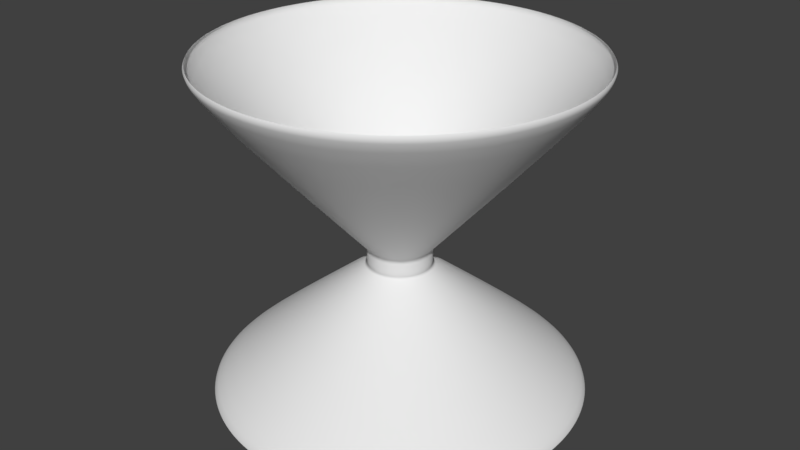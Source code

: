 # Source: Jigger.blend  (saved by Blender 2.79.0; exported with 4.5.12 LTS)
import bpy
from mathutils import Matrix  # noqa: F401  (used for matrix-valued properties, if any)

bpy.ops.wm.read_factory_settings(use_empty=True)
scene = bpy.context.scene
scene.name = 'Scene'

# ---- collections
col_collection_1 = bpy.data.collections.new('Collection 1'); scene.collection.children.link(col_collection_1)

# ---- world
world_world = bpy.data.worlds.new('World'); scene.world = world_world
world_world.color = (0.05088, 0.05088, 0.05088)
world_world.use_sun_shadow = False
world_world.sun_shadow_jitter_overblur = 0.0
world_world.cycles.sampling_method = 'MANUAL'

# ---- meshes
me_circle = bpy.data.meshes.new('Circle')
me_circle.from_pydata([(0.0, 1.0, 0.0), (-0.1951, 0.9808, 0.0), (-0.3827, 0.9239, 0.0), (-0.5556, 0.8315, 0.0), (-0.7071, 0.7071, 0.0), (-0.8315, 0.5556, 0.0), (-0.9239, 0.3827, 0.0), (-0.9808, 0.1951, 0.0), (-1.0, 7.55e-08, 0.0), (-0.9808, -0.1951, 0.0), (-0.9239, -0.3827, 0.0), (-0.8315, -0.5556, 0.0), (-0.7071, -0.7071, 0.0), (-0.5556, -0.8315, 0.0), (-0.3827, -0.9239, 0.0), (-0.1951, -0.9808, 0.0), (3.258e-07, -1.0, 0.0), (0.1951, -0.9808, 0.0), (0.3827, -0.9239, 0.0), (0.5556, -0.8315, 0.0), (0.7071, -0.7071, 0.0), (0.8315, -0.5556, 0.0), (0.9239, -0.3827, 0.0), (0.9808, -0.1951, 0.0), (1.0, 9.656e-07, 0.0), (0.9808, 0.1951, 0.0), (0.9239, 0.3827, 0.0), (0.8315, 0.5556, 0.0), (0.7071, 0.7071, 0.0), (0.5556, 0.8315, 0.0), (0.3827, 0.9239, 0.0), (0.1951, 0.9808, 0.0), (-9.844e-08, 0.171, 0.7), (-0.03337, 0.1677, 0.7), (-0.06545, 0.158, 0.7), (-0.09502, 0.1422, 0.7), (-0.1209, 0.1209, 0.7), (-0.1422, 0.09502, 0.7), (-0.158, 0.06545, 0.7), (-0.1677, 0.03337, 0.7), (-0.171, 2.492e-07, 0.7), (-0.1677, -0.03337, 0.7), (-0.158, -0.06545, 0.7), (-0.1422, -0.09502, 0.7), (-0.1209, -0.1209, 0.7), (-0.09502, -0.1422, 0.7), (-0.06545, -0.158, 0.7), (-0.03337, -0.1677, 0.7), (-4.271e-08, -0.171, 0.7), (0.03337, -0.1677, 0.7), (0.06545, -0.158, 0.7), (0.09502, -0.1422, 0.7), (0.1209, -0.1209, 0.7), (0.1422, -0.09502, 0.7), (0.158, -0.06545, 0.7), (0.1677, -0.03337, 0.7), (0.171, 4.014e-07, 0.7), (0.1677, 0.03337, 0.7), (0.158, 0.06545, 0.7), (0.1422, 0.09502, 0.7), (0.1209, 0.1209, 0.7), (0.09502, 0.1422, 0.7), (0.06545, 0.158, 0.7), (0.03337, 0.1677, 0.7), (-9.844e-08, 0.171, 0.7909), (-0.03337, 0.1677, 0.7909), (-0.06545, 0.158, 0.7909), (-0.09502, 0.1422, 0.7909), (-0.1209, 0.1209, 0.7909), (-0.1422, 0.09502, 0.7909), (-0.158, 0.06545, 0.7909), (-0.1677, 0.03337, 0.7909), (-0.171, 2.492e-07, 0.7909), (-0.1677, -0.03337, 0.7909), (-0.158, -0.06545, 0.7909), (-0.1422, -0.09502, 0.7909), (-0.1209, -0.1209, 0.7909), (-0.09502, -0.1422, 0.7909), (-0.06545, -0.158, 0.7909), (-0.03337, -0.1677, 0.7909), (-4.271e-08, -0.171, 0.7909), (0.03337, -0.1677, 0.7909), (0.06545, -0.158, 0.7909), (0.09502, -0.1422, 0.7909), (0.1209, -0.1209, 0.7909), (0.1422, -0.09502, 0.7909), (0.158, -0.06545, 0.7909), (0.1677, -0.03337, 0.7909), (0.171, 4.014e-07, 0.7909), (0.1677, 0.03337, 0.7909), (0.158, 0.06545, 0.7909), (0.1422, 0.09502, 0.7909), (0.1209, 0.1209, 0.7909), (0.09502, 0.1422, 0.7909), (0.06545, 0.158, 0.7909), (0.03337, 0.1677, 0.7909), (-4.912e-08, 1.009, 1.806), (-0.1969, 0.9897, 1.806), (-0.3862, 0.9323, 1.806), (-0.5606, 0.839, 1.806), (-0.7135, 0.7135, 1.806), (-0.839, 0.5606, 1.806), (-0.9323, 0.3862, 1.806), (-0.9897, 0.1969, 1.806), (-1.009, 7.36e-08, 1.806), (-0.9897, -0.1969, 1.806), (-0.9323, -0.3862, 1.806), (-0.839, -0.5606, 1.806), (-0.7135, -0.7135, 1.806), (-0.5606, -0.839, 1.806), (-0.3862, -0.9323, 1.806), (-0.1969, -0.9897, 1.806), (2.797e-07, -1.009, 1.806), (0.1969, -0.9897, 1.806), (0.3862, -0.9323, 1.806), (0.5606, -0.839, 1.806), (0.7135, -0.7135, 1.806), (0.839, -0.5606, 1.806), (0.9323, -0.3862, 1.806), (0.9897, -0.1969, 1.806), (1.009, 9.718e-07, 1.806), (0.9897, 0.1969, 1.806), (0.9323, 0.3862, 1.806), (0.839, 0.5606, 1.806), (0.7135, 0.7135, 1.806), (0.5606, 0.839, 1.806), (0.3862, 0.9323, 1.806), (0.1969, 0.9897, 1.806), (1.045, 9.946e-07, 1.77), (1.025, 0.2038, 1.77), (-0.8687, -0.5804, 1.77), (-0.7388, -0.7388, 1.77), (0.9653, 0.3998, 1.77), (-0.5804, -0.8687, 1.77), (0.8687, 0.5804, 1.77), (-0.3998, -0.9653, 1.77), (-4.406e-08, 1.045, 1.77), (-0.2038, 1.025, 1.77), (0.7388, 0.7388, 1.77), (-0.2038, -1.025, 1.77), (-0.3998, 0.9653, 1.77), (0.5804, 0.8687, 1.77), (2.964e-07, -1.045, 1.77), (-0.5804, 0.8687, 1.77), (0.3998, 0.9653, 1.77), (0.2038, -1.025, 1.77), (-0.7388, 0.7388, 1.77), (0.2038, 1.025, 1.77), (0.3998, -0.9653, 1.77), (-0.8687, 0.5804, 1.77), (0.5804, -0.8687, 1.77), (-0.9653, 0.3998, 1.77), (0.7388, -0.7388, 1.77), (-1.025, 0.2038, 1.77), (0.8687, -0.5804, 1.77), (-1.045, 6.469e-08, 1.77), (0.9653, -0.3998, 1.77), (-1.025, -0.2038, 1.77), (1.025, -0.2038, 1.77), (-0.9653, -0.3998, 1.77), (-0.5492, -0.8219, 0.05466), (-0.3783, -0.9132, 0.05466), (-2.614e-09, 0.9885, 0.05466), (-0.1928, 0.9695, 0.05466), (0.8219, 0.5492, 0.05466), (0.699, 0.699, 0.05466), (-0.1928, -0.9695, 0.05466), (-0.3783, 0.9132, 0.05466), (0.5492, 0.8219, 0.05466), (3.195e-07, -0.9885, 0.05466), (-0.5492, 0.8219, 0.05466), (0.3783, 0.9132, 0.05466), (0.1928, -0.9695, 0.05466), (-0.699, 0.699, 0.05466), (0.1928, 0.9695, 0.05466), (0.3783, -0.9132, 0.05466), (-0.8219, 0.5492, 0.05466), (0.5492, -0.8219, 0.05466), (-0.9132, 0.3783, 0.05466), (0.699, -0.699, 0.05466), (-0.9695, 0.1928, 0.05466), (0.8219, -0.5492, 0.05466), (-0.9885, 7.712e-08, 0.05466), (0.9132, -0.3783, 0.05466), (-0.9695, -0.1928, 0.05466), (0.9695, -0.1928, 0.05466), (-0.9132, -0.3783, 0.05466), (0.9885, 9.57e-07, 0.05466), (-0.8219, -0.5492, 0.05466), (0.9695, 0.1928, 0.05466), (-0.699, -0.699, 0.05466), (0.9132, 0.3783, 0.05466), (0.2088, 0.04153, 0.8377), (-0.1505, -0.1505, 0.8377), (0.1967, 0.08147, 0.8377), (-0.1183, -0.177, 0.8377), (0.177, 0.1183, 0.8377), (-0.08147, -0.1967, 0.8377), (-0.04153, 0.2088, 0.8377), (0.1505, 0.1505, 0.8377), (-0.04153, -0.2088, 0.8377), (-0.08147, 0.1967, 0.8377), (0.1183, 0.177, 0.8377), (-2.646e-08, -0.2129, 0.8377), (-0.1183, 0.177, 0.8377), (0.08147, 0.1967, 0.8377), (0.04153, -0.2088, 0.8377), (-0.1505, 0.1505, 0.8377), (0.04153, 0.2088, 0.8377), (0.08147, -0.1967, 0.8377), (-0.177, 0.1183, 0.8377), (0.1183, -0.177, 0.8377), (-0.1967, 0.08147, 0.8377), (0.1505, -0.1505, 0.8377), (-0.2088, 0.04153, 0.8377), (0.177, -0.1183, 0.8377), (-0.2129, 2.403e-07, 0.8377), (0.1967, -0.08147, 0.8377), (-0.2088, -0.04153, 0.8377), (0.2088, -0.04153, 0.8377), (-0.1967, -0.08147, 0.8377), (0.2129, 4.298e-07, 0.8377), (-0.177, -0.1183, 0.8377), (-9.583e-08, 0.2129, 0.8377), (-0.121, -0.1811, 0.663), (-9.295e-08, 0.2178, 0.663), (0.1811, 0.121, 0.663), (-0.08337, -0.2013, 0.663), (-0.0425, 0.2137, 0.663), (0.154, 0.154, 0.663), (-0.0425, -0.2137, 0.663), (-0.08337, 0.2013, 0.663), (0.121, 0.1811, 0.663), (-2.196e-08, -0.2178, 0.663), (-0.121, 0.1811, 0.663), (0.08337, 0.2013, 0.663), (0.0425, -0.2137, 0.663), (-0.154, 0.154, 0.663), (0.0425, 0.2137, 0.663), (0.08337, -0.2013, 0.663), (-0.1811, 0.121, 0.663), (0.121, -0.1811, 0.663), (-0.2013, 0.08337, 0.663), (0.154, -0.154, 0.663), (-0.2137, 0.0425, 0.663), (0.1811, -0.121, 0.663), (-0.2178, 2.393e-07, 0.663), (0.2013, -0.08337, 0.663), (-0.2137, -0.0425, 0.663), (0.2137, -0.0425, 0.663), (-0.2013, -0.08337, 0.663), (0.2178, 4.332e-07, 0.663), (-0.1811, -0.121, 0.663), (0.2137, 0.0425, 0.663), (-0.154, -0.154, 0.663), (0.2013, 0.08337, 0.663)], [], [(227, 224, 45, 46), (228, 225, 32, 33), (229, 226, 59, 60), (230, 227, 46, 47), (231, 228, 33, 34), (232, 229, 60, 61), (233, 230, 47, 48), (234, 231, 34, 35), (235, 232, 61, 62), (236, 233, 48, 49), (237, 234, 35, 36), (238, 235, 62, 63), (239, 236, 49, 50), (240, 237, 36, 37), (225, 238, 63, 32), (241, 239, 50, 51), (242, 240, 37, 38), (243, 241, 51, 52), (244, 242, 38, 39), (245, 243, 52, 53), (246, 244, 39, 40), (247, 245, 53, 54), (248, 246, 40, 41), (249, 247, 54, 55), (250, 248, 41, 42), (251, 249, 55, 56), (252, 250, 42, 43), (253, 251, 56, 57), (254, 252, 43, 44), (255, 253, 57, 58), (224, 254, 44, 45), (226, 255, 58, 59), (54, 53, 85, 86), (41, 40, 72, 73), (55, 54, 86, 87), (42, 41, 73, 74), (56, 55, 87, 88), (43, 42, 74, 75), (57, 56, 88, 89), (44, 43, 75, 76), (58, 57, 89, 90), (45, 44, 76, 77), (59, 58, 90, 91), (46, 45, 77, 78), (33, 32, 64, 65), (60, 59, 91, 92), (47, 46, 78, 79), (34, 33, 65, 66), (61, 60, 92, 93), (48, 47, 79, 80), (35, 34, 66, 67), (62, 61, 93, 94), (49, 48, 80, 81), (36, 35, 67, 68), (63, 62, 94, 95), (50, 49, 81, 82), (37, 36, 68, 69), (32, 63, 95, 64), (51, 50, 82, 83), (38, 37, 69, 70), (52, 51, 83, 84), (39, 38, 70, 71), (53, 52, 84, 85), (40, 39, 71, 72), (129, 128, 120, 121), (131, 130, 107, 108), (132, 129, 121, 122), (133, 131, 108, 109), (134, 132, 122, 123), (135, 133, 109, 110), (137, 136, 96, 97), (138, 134, 123, 124), (139, 135, 110, 111), (140, 137, 97, 98), (141, 138, 124, 125), (142, 139, 111, 112), (143, 140, 98, 99), (144, 141, 125, 126), (145, 142, 112, 113), (146, 143, 99, 100), (147, 144, 126, 127), (148, 145, 113, 114), (149, 146, 100, 101), (136, 147, 127, 96), (150, 148, 114, 115), (151, 149, 101, 102), (152, 150, 115, 116), (153, 151, 102, 103), (154, 152, 116, 117), (155, 153, 103, 104), (156, 154, 117, 118), (157, 155, 104, 105), (158, 156, 118, 119), (159, 157, 105, 106), (128, 158, 119, 120), (130, 159, 106, 107), (222, 220, 159, 130), (221, 219, 158, 128), (220, 218, 157, 159), (219, 217, 156, 158), (218, 216, 155, 157), (217, 215, 154, 156), (216, 214, 153, 155), (215, 213, 152, 154), (214, 212, 151, 153), (213, 211, 150, 152), (212, 210, 149, 151), (211, 209, 148, 150), (223, 208, 147, 136), (210, 207, 146, 149), (209, 206, 145, 148), (208, 205, 144, 147), (207, 204, 143, 146), (206, 203, 142, 145), (205, 202, 141, 144), (204, 201, 140, 143), (203, 200, 139, 142), (202, 199, 138, 141), (201, 198, 137, 140), (200, 197, 135, 139), (199, 196, 134, 138), (198, 223, 136, 137), (197, 195, 133, 135), (196, 194, 132, 134), (195, 193, 131, 133), (194, 192, 129, 132), (193, 222, 130, 131), (192, 221, 128, 129), (27, 26, 191, 164), (13, 12, 190, 160), (26, 25, 189, 191), (12, 11, 188, 190), (25, 24, 187, 189), (11, 10, 186, 188), (24, 23, 185, 187), (10, 9, 184, 186), (23, 22, 183, 185), (9, 8, 182, 184), (22, 21, 181, 183), (8, 7, 180, 182), (21, 20, 179, 181), (7, 6, 178, 180), (20, 19, 177, 179), (6, 5, 176, 178), (19, 18, 175, 177), (0, 31, 174, 162), (5, 4, 173, 176), (18, 17, 172, 175), (31, 30, 171, 174), (4, 3, 170, 173), (17, 16, 169, 172), (30, 29, 168, 171), (3, 2, 167, 170), (16, 15, 166, 169), (29, 28, 165, 168), (2, 1, 163, 167), (15, 14, 161, 166), (28, 27, 164, 165), (1, 0, 162, 163), (14, 13, 160, 161), (65, 66, 67, 68, 69, 70, 71, 72, 73, 74, 75, 76, 77, 78, 79, 80, 81, 82, 83, 84, 85, 86, 87, 88, 89, 90, 91, 92, 93, 94, 95, 64), (33, 34, 35, 36, 37, 38, 39, 40, 41, 42, 43, 44, 45, 46, 47, 48, 49, 50, 51, 52, 53, 54, 55, 56, 57, 58, 59, 60, 61, 62, 63, 32), (89, 88, 221, 192), (76, 75, 222, 193), (90, 89, 192, 194), (77, 76, 193, 195), (91, 90, 194, 196), (78, 77, 195, 197), (65, 64, 223, 198), (92, 91, 196, 199), (79, 78, 197, 200), (66, 65, 198, 201), (93, 92, 199, 202), (80, 79, 200, 203), (67, 66, 201, 204), (94, 93, 202, 205), (81, 80, 203, 206), (68, 67, 204, 207), (95, 94, 205, 208), (82, 81, 206, 209), (69, 68, 207, 210), (64, 95, 208, 223), (83, 82, 209, 211), (70, 69, 210, 212), (84, 83, 211, 213), (71, 70, 212, 214), (85, 84, 213, 215), (72, 71, 214, 216), (86, 85, 215, 217), (73, 72, 216, 218), (87, 86, 217, 219), (74, 73, 218, 220), (88, 87, 219, 221), (75, 74, 220, 222), (164, 191, 255, 226), (160, 190, 254, 224), (191, 189, 253, 255), (190, 188, 252, 254), (189, 187, 251, 253), (188, 186, 250, 252), (187, 185, 249, 251), (186, 184, 248, 250), (185, 183, 247, 249), (184, 182, 246, 248), (183, 181, 245, 247), (182, 180, 244, 246), (181, 179, 243, 245), (180, 178, 242, 244), (179, 177, 241, 243), (178, 176, 240, 242), (177, 175, 239, 241), (162, 174, 238, 225), (176, 173, 237, 240), (175, 172, 236, 239), (174, 171, 235, 238), (173, 170, 234, 237), (172, 169, 233, 236), (171, 168, 232, 235), (170, 167, 231, 234), (169, 166, 230, 233), (168, 165, 229, 232), (167, 163, 228, 231), (166, 161, 227, 230), (165, 164, 226, 229), (163, 162, 225, 228), (161, 160, 224, 227)])
me_circle.polygons.foreach_set('use_smooth', [True] * 226)
me_circle.use_remesh_preserve_volume = False
me_circle.use_remesh_preserve_attributes = False
me_circle.use_mirror_vertex_groups = False
me_circle.update()

# ---- objects
ob_circle = bpy.data.objects.new('Circle', me_circle)

# ---- transforms, parenting, visibility, modifiers, constraints
ob_circle.location = (0.0, 0.0, 0.0)
ob_circle.lineart.crease_threshold = 0.0
_m = ob_circle.modifiers.new('Subsurf', 'SUBSURF')
_m.uv_smooth = 'PRESERVE_CORNERS'
_m.quality = 2
_m.show_only_control_edges = False

# ---- collection membership
col_collection_1.objects.link(ob_circle)

# ---- scene / render settings (as saved in the file)
scene.frame_start = 1; scene.frame_end = 250; scene.frame_set(1)
scene.render.engine = 'BLENDER_EEVEE_NEXT'
scene.render.resolution_percentage = 50
scene.render.dither_intensity = 0.0
scene.cycles.use_denoising = False
scene.cycles.samples = 128
scene.cycles.sampling_pattern = 'TABULATED_SOBOL'
scene.cycles.use_adaptive_sampling = False
scene.cycles.use_light_tree = False
scene.cycles.blur_glossy = 0.0
scene.cycles.sample_clamp_indirect = 0.0
scene.view_settings.view_transform = 'Standard'
bpy.context.view_layer.update()

# ---- added for rendering (the .blend has no active camera and no usable light): camera, sun
cam_auto = bpy.data.cameras.new('AutoCamera')
cam_auto.lens = 50.0
cam_auto.sensor_width = 36.0
cam_auto.clip_end = 1000.0
ob_auto_camera = bpy.data.objects.new('AutoCamera', cam_auto)
scene.collection.objects.link(ob_auto_camera)
ob_auto_camera.location = (3.2042, -3.84504, 3.46627)
ob_auto_camera.rotation_euler = (1.09748, -7.21219e-08, 0.694738)
scene.camera = ob_auto_camera
light_auto_sun = bpy.data.lights.new('AutoSun', 'SUN')
light_auto_sun.energy = 3.0
light_auto_sun.angle = 0.0523599
ob_auto_sun = bpy.data.objects.new('AutoSun', light_auto_sun)
scene.collection.objects.link(ob_auto_sun)
ob_auto_sun.rotation_euler = (0.872665, 0.174533, 0.523599)
bpy.context.view_layer.update()
